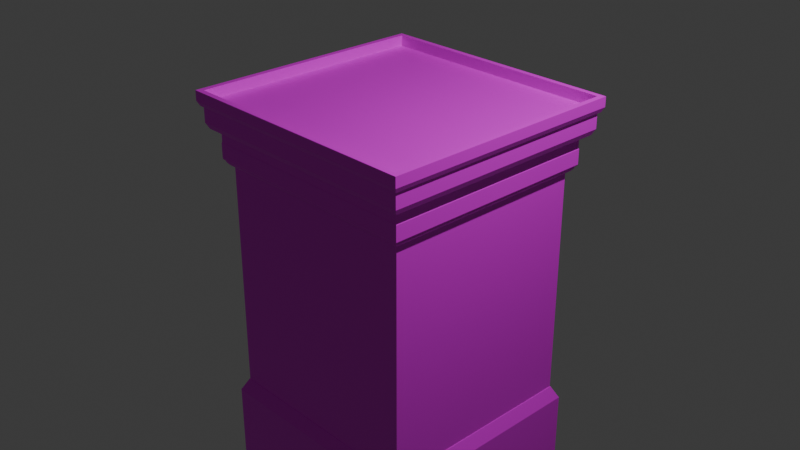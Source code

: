 # Source: ALTAR_ESFERA.blend  (saved by Blender 4.3.34; exported with 4.5.12 LTS)
import bpy
from mathutils import Matrix  # noqa: F401  (used for matrix-valued properties, if any)

bpy.ops.wm.read_factory_settings(use_empty=True)
scene = bpy.context.scene
scene.name = 'Scene'

# ---- collections
col_collection = bpy.data.collections.new('Collection'); scene.collection.children.link(col_collection)

# ---- images (referenced by path relative to the original .blend; pixels are not part of the script)
import os
ASSET_DIR = os.environ.get("B2B_ASSET_DIR", "")  # directory of the original .blend (textures are referenced by path, not embedded)
HERE = os.path.dirname(os.path.abspath(__file__))  # packed textures are extracted next to this script under _unpacked/

def load_image(name, relpath, width, height, colorspace="sRGB"):
    """Load a texture the original file referenced (path relative to the .blend, or extracted next to this script)."""
    p = next((c for c in (os.path.join(HERE, relpath), os.path.join(ASSET_DIR, relpath)) if relpath and os.path.exists(c)), "")
    if p:
        img = bpy.data.images.load(p, check_existing=True)
        img.name = name
    else:  # same state as the original file: an image datablock whose file is absent (Cycles renders it pink)
        img = bpy.data.images.new(name, width, height)
        img.source = "FILE"
        img.filepath = "//" + (relpath or name)
    img.colorspace_settings.name = colorspace
    return img
img_dasdas_jpg = load_image('dasdas.jpg', 'dasdas.jpg', 1024, 1024, 'sRGB')

# ---- materials (node trees are filled in below, after node groups)
mat_material_001 = bpy.data.materials.new('Material.001')
mat_material_001.alpha_threshold = 0.0
mat_material_001.roughness = 0.5
mat_material_001.line_color = (0.0, 0.0, 0.0, 1.0)

# ---- material node trees
mat_material_001.use_nodes = True; mat_material_001.node_tree.nodes.clear()
_N = mat_material_001.node_tree.nodes; _L = mat_material_001.node_tree.links
n0 = _N.new('ShaderNodeOutputMaterial'); n0.name = 'Material Output'; n0.location = (300, 300)
n1 = _N.new('ShaderNodeBsdfPrincipled'); n1.name = 'Principled BSDF'; n1.location = (10, 300)
n2 = _N.new('ShaderNodeTexImage'); n2.name = 'Image Texture'; n2.location = (-280, 280)
n2.image = img_dasdas_jpg
_L.new(n1.outputs[0], n0.inputs[0])
_L.new(n2.outputs[0], n1.inputs[0])
n0.is_active_output = True

# ---- world
world_world = bpy.data.worlds.new('World'); scene.world = world_world
world_world.use_nodes = True; world_world.node_tree.nodes.clear()
_N = world_world.node_tree.nodes; _L = world_world.node_tree.links
n0 = _N.new('ShaderNodeOutputWorld'); n0.name = 'World Output'; n0.location = (300, 300)
n1 = _N.new('ShaderNodeBackground'); n1.name = 'Background'; n1.location = (10, 300)
n1.inputs[0].default_value = (0.05088, 0.05088, 0.05088, 1.0)
_L.new(n1.outputs[0], n0.inputs[0])
n0.is_active_output = True
world_world.color = (0.05088, 0.05088, 0.05088)
world_world.sun_shadow_jitter_overblur = 0.0

# ---- cameras
cam_camera = bpy.data.cameras.new('Camera')
cam_camera.clip_end = 100.0
cam_camera.ortho_scale = 7.314

# ---- lights
light_light = bpy.data.lights.new('Light', 'POINT')
light_light.energy = 1000.0
light_light.shadow_soft_size = 0.1

# ---- meshes
me_cube_001 = bpy.data.meshes.new('Cube.001')
me_cube_001.from_pydata([(1.176, -1.14, 0.5604), (-1.176, -1.14, 0.5604), (1.176, 1.14, 0.5604), (-1.176, 1.14, 0.5604), (-1.176, 1.14, -1.994), (1.176, 1.14, -1.994), (-1.176, -1.14, -1.994), (1.176, -1.14, -1.994), (-1.266, -1.228, -3.633), (1.266, 1.228, -3.66), (1.266, -1.228, -3.633), (1.266, -1.228, -3.66), (1.266, 1.228, -3.633), (-1.266, 1.228, -3.66), (-1.266, 1.228, -3.633), (-1.266, -1.228, -3.66), (1.213, -1.176, 0.5604), (-1.213, -1.176, 0.5604), (1.213, 1.176, 0.5604), (-1.213, 1.176, 0.5604), (1.238, -1.2, 0.593), (-1.238, -1.2, 0.593), (1.238, 1.2, 0.593), (-1.238, 1.2, 0.593), (1.238, -1.2, 0.616), (-1.238, -1.2, 0.616), (1.238, 1.2, 0.616), (-1.238, 1.2, 0.616), (1.261, -1.222, 0.648), (-1.261, -1.222, 0.648), (1.261, 1.222, 0.648), (-1.261, 1.222, 0.648), (1.256, -1.217, 0.8033), (-1.256, -1.217, 0.8033), (1.256, 1.217, 0.8033), (-1.256, 1.217, 0.8033), (1.256, -1.217, 0.9435), (-1.256, -1.217, 0.9435), (1.256, 1.217, 0.9435), (-1.256, 1.217, 0.9435), (1.367, -1.325, 1.18), (-1.367, -1.325, 1.18), (1.367, 1.325, 1.18), (-1.367, 1.325, 1.18), (1.416, -1.373, 1.341), (-1.416, -1.373, 1.341), (1.416, 1.373, 1.341), (-1.416, 1.373, 1.341), (1.356, -1.315, 1.341), (-1.356, -1.315, 1.341), (1.356, 1.315, 1.341), (-1.356, 1.315, 1.341), (1.356, -1.315, 1.223), (-1.356, -1.315, 1.223), (1.356, 1.315, 1.223), (-1.356, 1.315, 1.223), (1.253, 1.215, -2.135), (1.182, 1.146, -1.994), (1.253, -1.215, -2.135), (1.182, -1.146, -1.994), (-1.182, 1.146, -1.994), (-1.253, 1.215, -2.135), (-1.182, -1.146, -1.994), (-1.253, -1.215, -2.135), (1.253, 1.215, -3.601), (-1.253, -1.215, -3.601), (1.253, -1.215, -3.601), (-1.253, 1.215, -3.601), (1.253, -1.215, 0.616), (1.261, -1.222, 0.6311), (-1.261, -1.222, 0.6311), (-1.253, -1.215, 0.616), (1.253, 1.215, 0.616), (1.261, 1.222, 0.6311), (-1.261, 1.222, 0.6311), (-1.253, 1.215, 0.616), (1.261, -1.222, 0.7951), (1.257, -1.218, 0.8033), (-1.257, -1.218, 0.8033), (-1.261, -1.222, 0.7951), (1.261, 1.222, 0.7951), (1.257, 1.218, 0.8033), (-1.257, 1.218, 0.8033), (-1.261, 1.222, 0.7951), (1.391, -1.348, 1.18), (1.416, -1.373, 1.232), (-1.416, -1.373, 1.232), (-1.391, -1.348, 1.18), (1.391, 1.348, 1.18), (1.416, 1.373, 1.232), (-1.416, 1.373, 1.232), (-1.391, 1.348, 1.18), (1.336, -1.295, 0.9435), (1.367, -1.325, 1.006), (-1.367, -1.325, 1.006), (-1.336, -1.295, 0.9435), (1.336, 1.295, 0.9435), (1.367, 1.325, 1.006), (-1.367, 1.325, 1.006), (-1.336, 1.295, 0.9435)], [], [(5, 4, 3, 2), (2, 3, 19, 18), (62, 59, 7, 6), (67, 61, 56, 64), (65, 63, 61, 67), (7, 5, 2, 0), (66, 58, 63, 65), (60, 62, 6, 4), (9, 12, 10, 11), (13, 9, 11, 15), (57, 60, 4, 5), (64, 56, 58, 66), (6, 7, 0, 1), (4, 6, 1, 3), (16, 18, 22, 20), (0, 2, 18, 16), (3, 1, 17, 19), (1, 0, 16, 17), (23, 21, 25, 27), (19, 17, 21, 23), (17, 16, 20, 21), (18, 19, 23, 22), (21, 20, 24, 25), (22, 23, 27, 26), (20, 22, 26, 24), (73, 74, 31, 30), (27, 25, 71, 75), (74, 70, 29, 31), (69, 73, 30, 28), (30, 31, 83, 80), (25, 24, 68, 71), (26, 27, 75, 72), (24, 26, 72, 68), (77, 81, 34, 32), (81, 82, 35, 34), (82, 78, 33, 35), (35, 33, 37, 39), (28, 30, 80, 76), (31, 29, 79, 83), (29, 28, 76, 79), (93, 97, 42, 40), (33, 32, 36, 37), (34, 35, 39, 38), (32, 34, 38, 36), (97, 98, 43, 42), (98, 94, 41, 43), (38, 39, 99, 96), (43, 41, 87, 91), (36, 38, 96, 92), (39, 37, 95, 99), (37, 36, 92, 95), (89, 90, 47, 46), (90, 86, 45, 47), (85, 89, 46, 44), (46, 47, 51, 50), (41, 40, 84, 87), (42, 43, 91, 88), (40, 42, 88, 84), (51, 49, 53, 55), (44, 46, 50, 48), (47, 45, 49, 51), (45, 44, 48, 49), (54, 55, 53, 52), (49, 48, 52, 53), (50, 51, 55, 54), (48, 50, 54, 52), (59, 62, 63, 58), (57, 59, 58, 56), (62, 60, 61, 63), (60, 57, 56, 61), (59, 57, 5, 7), (11, 10, 8, 15), (15, 8, 14, 13), (13, 14, 12, 9), (12, 64, 66, 10), (10, 66, 65, 8), (8, 65, 67, 14), (14, 67, 64, 12), (69, 70, 71, 68), (73, 69, 68, 72), (70, 74, 75, 71), (74, 73, 72, 75), (70, 69, 28, 29), (77, 78, 79, 76), (81, 77, 76, 80), (78, 82, 83, 79), (82, 81, 80, 83), (78, 77, 32, 33), (85, 86, 87, 84), (89, 85, 84, 88), (86, 90, 91, 87), (90, 89, 88, 91), (86, 85, 44, 45), (93, 94, 95, 92), (97, 93, 92, 96), (94, 98, 99, 95), (98, 97, 96, 99), (94, 93, 40, 41)])
_uv = me_cube_001.uv_layers.new(name='UVMap')
_uv.uv.foreach_set('vector', [0.7193, 1.226e-08, 0.7193, 0.2666, 0.6675, 0.2666, 0.6675, 3.453e-09, 0.6623, 0.8695, 0.6623, 0.6029, 0.664, 0.5986, 0.664, 0.8738, 0.5557, 0.2761, 0.5557, 0.007987, 0.556, 0.008767, 0.556, 0.2753, 0.749, 0.2856, 0.7193, 0.2856, 0.7193, 0.001525, 0.749, 0.001525, 0.8035, 0.7008, 0.7737, 0.7008, 0.7737, 0.312, 0.8035, 0.312, 0.719, 0.3099, 0.719, 0.6747, 0.6672, 0.6747, 0.6672, 0.3099, 0.3984, 0.8927, 0.3687, 0.8927, 0.3687, 0.6086, 0.3984, 0.6086, 0.6643, 0.2761, 0.5557, 0.2761, 0.556, 0.2753, 0.6639, 0.2753, 0.3687, 1.0, 0.3682, 1.0, 0.3682, 0.6071, 0.3687, 0.6071, 0.2831, 0.3212, 0.2831, 0.6083, 0.1668, 0.6083, 0.1668, 0.3212, 0.6643, 0.007987, 0.6643, 0.2761, 0.6639, 0.2753, 0.6639, 0.008767, 0.3675, 0.9979, 0.3378, 0.9979, 0.3378, 0.6092, 0.3675, 0.6092, 0.3349, 0.6071, 0.3349, 0.8736, 0.2831, 0.8736, 0.2831, 0.6071, 0.7709, 0.3099, 0.7709, 0.6747, 0.719, 0.6747, 0.719, 0.3099, 0.5526, 0.8738, 0.664, 0.8738, 0.6652, 0.8766, 0.5515, 0.8766, 0.5543, 0.8695, 0.6623, 0.8695, 0.664, 0.8738, 0.5526, 0.8738, 0.6623, 0.6029, 0.5543, 0.6029, 0.5526, 0.5986, 0.664, 0.5986, 0.5543, 0.6029, 0.5543, 0.8695, 0.5526, 0.8738, 0.5526, 0.5986, 0.4004, 0.3212, 0.4004, 0.7054, 0.3999, 0.7054, 0.3999, 0.3212, 0.664, 0.5986, 0.5526, 0.5986, 0.5515, 0.5958, 0.6652, 0.5958, 0.5526, 0.5986, 0.5526, 0.8738, 0.5515, 0.8766, 0.5515, 0.5958, 0.664, 0.8738, 0.664, 0.5986, 0.6652, 0.5958, 0.6652, 0.8766, 0.3999, 0.3212, 0.3999, 0.602, 0.3994, 0.602, 0.3994, 0.3212, 0.3994, 0.3212, 0.3994, 0.602, 0.399, 0.602, 0.399, 0.3212, 0.8127, 0.3099, 0.8127, 0.6941, 0.8123, 0.6941, 0.8123, 0.3099, 0.7606, 5.678e-09, 0.7606, 0.2859, 0.7603, 0.2859, 0.7603, 5.619e-09, 0.3978, 0.3237, 0.2841, 0.3237, 0.2834, 0.322, 0.3985, 0.322, 0.417, 0.3212, 0.417, 0.7124, 0.4167, 0.7124, 0.4167, 0.3212, 0.4132, 0.3212, 0.4132, 0.7124, 0.4129, 0.7124, 0.4129, 0.3212, 0.7603, 5.619e-09, 0.7603, 0.2859, 0.7573, 0.2859, 0.7573, 5.112e-09, 0.2841, 0.3237, 0.2841, 0.6045, 0.2834, 0.6062, 0.2834, 0.322, 0.3978, 0.6045, 0.3978, 0.3237, 0.3985, 0.322, 0.3985, 0.6062, 0.2841, 0.6045, 0.3978, 0.6045, 0.3985, 0.6062, 0.2834, 0.6062, 0.5516, 0.3104, 0.667, 0.3104, 0.667, 0.3105, 0.5517, 0.3105, 0.667, 0.3104, 0.667, 0.5953, 0.667, 0.5952, 0.667, 0.3105, 0.667, 0.5953, 0.5516, 0.5953, 0.5517, 0.5952, 0.667, 0.5952, 0.4032, 0.3212, 0.4032, 0.7107, 0.4004, 0.7107, 0.4004, 0.3212, 0.4129, 0.3212, 0.4129, 0.7124, 0.4099, 0.7124, 0.4099, 0.3212, 0.4167, 0.3212, 0.4167, 0.7124, 0.4137, 0.7124, 0.4137, 0.3212, 0.1698, 0.6083, 0.1698, 0.8942, 0.1668, 0.8942, 0.1668, 0.6083, 0.4257, 0.3212, 0.4257, 0.7453, 0.4221, 0.7453, 0.4221, 0.3212, 0.173, 0.6083, 0.173, 0.893, 0.1701, 0.893, 0.1701, 0.6083, 0.1758, 0.6083, 0.1758, 0.893, 0.173, 0.893, 0.173, 0.6083, 0.8075, 0.3099, 0.8075, 0.6995, 0.8046, 0.6995, 0.8046, 0.3099, 0.7538, 4.51e-09, 0.7538, 0.3099, 0.7502, 0.3099, 0.7502, 3.908e-09, 0.4209, 0.3212, 0.4209, 0.7453, 0.4173, 0.7453, 0.4173, 0.3212, 0.5473, 0.2973, 0.5473, 0.01261, 0.551, 0.003518, 0.551, 0.3064, 0.2946, 0.005631, 0.1691, 0.005631, 0.168, 0.002935, 0.2957, 0.002935, 0.432, 0.2973, 0.5473, 0.2973, 0.551, 0.3064, 0.4284, 0.3064, 0.5473, 0.01261, 0.432, 0.01261, 0.4284, 0.003518, 0.551, 0.003518, 0.432, 0.01261, 0.432, 0.2973, 0.4284, 0.3064, 0.4284, 0.003518, 0.178, 0.6083, 0.178, 0.9295, 0.1758, 0.9295, 0.1758, 0.6083, 0.4087, 0.3212, 0.4087, 0.7607, 0.4065, 0.7607, 0.4065, 0.3212, 0.4054, 0.3212, 0.4054, 0.7607, 0.4032, 0.7607, 0.4032, 0.3212, 0.4269, 4.422e-08, 0.4269, 0.3212, 0.4242, 0.3144, 0.4242, 0.006839, 0.1691, 0.005631, 0.1691, 0.3156, 0.168, 0.3183, 0.168, 0.002935, 0.2946, 0.3156, 0.2946, 0.005631, 0.2957, 0.002935, 0.2957, 0.3183, 0.1691, 0.3156, 0.2946, 0.3156, 0.2957, 0.3183, 0.168, 0.3183, 0.8075, 0.7307, 0.8075, 0.3099, 0.8099, 0.3099, 0.8099, 0.7307, 0.2969, 2.211e-08, 0.4269, 4.422e-08, 0.4242, 0.006839, 0.2996, 0.006839, 0.4269, 0.3212, 0.2969, 0.3212, 0.2996, 0.3144, 0.4242, 0.3144, 0.2969, 0.3212, 0.2969, 2.211e-08, 0.2996, 0.006839, 0.2996, 0.3144, 0.5515, 0.3099, 0.5515, 0.6174, 0.4269, 0.6174, 0.4269, 0.3099, 0.7606, 0.3075, 0.7606, 1.929e-08, 0.763, 1.97e-08, 0.763, 0.3075, 0.763, 0.3075, 0.763, 6.085e-09, 0.7654, 6.491e-09, 0.7654, 0.3075, 0.8099, 0.7307, 0.8099, 0.3099, 0.8123, 0.3099, 0.8123, 0.7307, 0.5557, 0.007987, 0.5557, 0.2761, 0.5524, 0.2841, 0.5524, -2.495e-09, 0.3349, 0.987, 0.3349, 0.6201, 0.3378, 0.6092, 0.3378, 0.9979, 0.7709, 0.6898, 0.7709, 0.3229, 0.7737, 0.312, 0.7737, 0.7008, 0.6643, 0.2761, 0.6643, 0.007987, 0.6675, 1.706e-08, 0.6675, 0.2841, 0.5557, 0.007987, 0.6643, 0.007987, 0.6639, 0.008767, 0.556, 0.008767, 0.3996, 0.8942, 0.3991, 0.8942, 0.3991, 0.6071, 0.3996, 0.6071, 0.8046, 0.7029, 0.8041, 0.7029, 0.8041, 0.3099, 0.8046, 0.3099, 0.7502, 0.2872, 0.7497, 0.2872, 0.7497, 3.817e-09, 0.7502, 3.908e-09, 0.3682, 1.0, 0.3675, 0.9979, 0.3675, 0.6092, 0.3682, 0.6071, 0.3991, 0.8942, 0.3984, 0.8927, 0.3984, 0.6086, 0.3991, 0.6071, 0.8041, 0.7029, 0.8035, 0.7008, 0.8035, 0.312, 0.8041, 0.3099, 0.7497, 0.2872, 0.749, 0.2856, 0.749, 0.001525, 0.7497, 3.817e-09, 0.2831, 0.6071, 0.2831, 0.3212, 0.2834, 0.322, 0.2834, 0.6062, 0.4132, 0.7124, 0.4132, 0.3212, 0.4135, 0.3224, 0.4135, 0.7112, 0.417, 0.7124, 0.417, 0.3212, 0.4173, 0.3224, 0.4173, 0.7112, 0.3989, 0.3212, 0.3989, 0.6071, 0.3985, 0.6062, 0.3985, 0.322, 0.1701, 0.6083, 0.1701, 0.8942, 0.1698, 0.8942, 0.1698, 0.6083, 0.5516, 0.3104, 0.5516, 0.5953, 0.5515, 0.5958, 0.5515, 0.3099, 0.4097, 0.7117, 0.4097, 0.3218, 0.4099, 0.3212, 0.4099, 0.7124, 0.4135, 0.7117, 0.4135, 0.3218, 0.4137, 0.3212, 0.4137, 0.7124, 0.667, 0.5953, 0.667, 0.3104, 0.6672, 0.3099, 0.6672, 0.5958, 0.5516, 0.5953, 0.5516, 0.3104, 0.5517, 0.3105, 0.5517, 0.5952, 0.1668, 0.3212, 0.1668, 1.361e-08, 0.168, 0.002935, 0.168, 0.3183, 0.4054, 0.7607, 0.4054, 0.3212, 0.4065, 0.3252, 0.4065, 0.7567, 0.4087, 0.7607, 0.4087, 0.3212, 0.4097, 0.3252, 0.4097, 0.7567, 0.2969, 3.572e-08, 0.2969, 0.3212, 0.2957, 0.3183, 0.2957, 0.002935, 0.1802, 0.6083, 0.1802, 0.9295, 0.178, 0.9295, 0.178, 0.6083, 0.4269, 0.3099, 0.4269, 3.391e-09, 0.4284, 0.003518, 0.4284, 0.3064, 0.4257, 0.7453, 0.4257, 0.3212, 0.4269, 0.326, 0.4269, 0.7405, 0.4209, 0.7453, 0.4209, 0.3212, 0.4221, 0.326, 0.4221, 0.7405, 0.5524, 2.473e-08, 0.5524, 0.3099, 0.551, 0.3064, 0.551, 0.003518, 0.7573, 5.112e-09, 0.7573, 0.3099, 0.7538, 0.3099, 0.7538, 4.51e-09])
me_cube_001.materials.append(mat_material_001)
me_cube_001.use_mirror_vertex_groups = False
me_cube_001.update()

# ---- objects
ob_light = bpy.data.objects.new('Light', light_light)
ob_camera = bpy.data.objects.new('Camera', cam_camera)
ob_cube_001 = bpy.data.objects.new('Cube.001', me_cube_001)

# ---- transforms, parenting, visibility, modifiers, constraints
ob_light.location = (4.076, 1.005, 5.904)
ob_light.rotation_euler = (0.6503, 0.05522, 1.866)
ob_light.lock_rotations_4d = False
ob_light.empty_display_type = 'ARROWS'
ob_light.color = (0.0, 0.0, 0.0, 0.0)
ob_light.lineart.crease_threshold = 0.0
ob_camera.location = (7.359, -6.926, 4.958)
ob_camera.rotation_euler = (1.109, 0.0, 0.8149)
ob_camera.lock_rotations_4d = False
ob_camera.empty_display_type = 'ARROWS'
ob_camera.color = (0.0, 0.0, 0.0, 0.0)
ob_camera.display_type = 'WIRE'
ob_camera.lineart.crease_threshold = 0.0
ob_cube_001.location = (0.0, 0.0, 0.0)
ob_cube_001.lock_rotations_4d = False
ob_cube_001.empty_display_type = 'ARROWS'
ob_cube_001.lineart.crease_threshold = 0.0

# ---- collection membership
col_collection.objects.link(ob_light)
col_collection.objects.link(ob_camera)
col_collection.objects.link(ob_cube_001)

# ---- scene / render settings (as saved in the file)
scene.camera = ob_camera
scene.frame_start = 1; scene.frame_end = 250; scene.frame_set(1)
scene.render.engine = 'BLENDER_EEVEE_NEXT'
bpy.context.view_layer.update()
